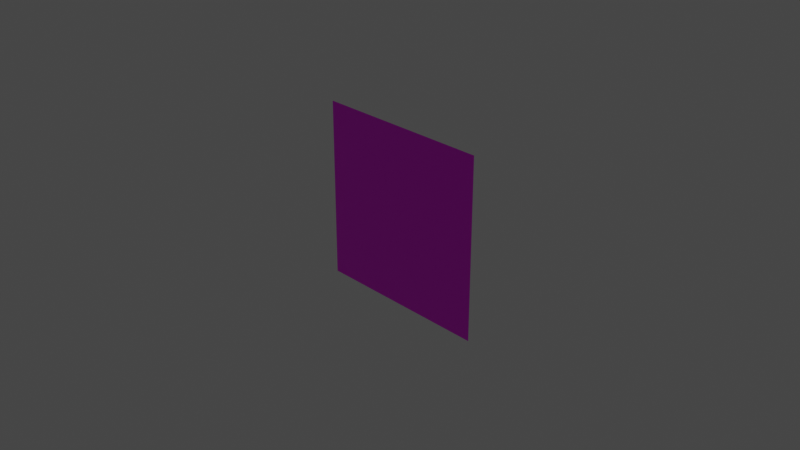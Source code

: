 # Source: Fukidasi.blend  (saved by Blender 3.5.10; exported with 4.5.12 LTS)
import bpy
from mathutils import Matrix  # noqa: F401  (used for matrix-valued properties, if any)

bpy.ops.wm.read_factory_settings(use_empty=True)
scene = bpy.context.scene
scene.name = 'Scene'

# ---- collections
col_collection = bpy.data.collections.new('Collection'); scene.collection.children.link(col_collection)

# ---- images (referenced by path relative to the original .blend; pixels are not part of the script)
import os
ASSET_DIR = os.environ.get("B2B_ASSET_DIR", "")  # directory of the original .blend (textures are referenced by path, not embedded)
HERE = os.path.dirname(os.path.abspath(__file__))  # packed textures are extracted next to this script under _unpacked/

def load_image(name, relpath, width, height, colorspace="sRGB"):
    """Load a texture the original file referenced (path relative to the .blend, or extracted next to this script)."""
    p = next((c for c in (os.path.join(HERE, relpath), os.path.join(ASSET_DIR, relpath)) if relpath and os.path.exists(c)), "")
    if p:
        img = bpy.data.images.load(p, check_existing=True)
        img.name = name
    else:  # same state as the original file: an image datablock whose file is absent (Cycles renders it pink)
        img = bpy.data.images.new(name, width, height)
        img.source = "FILE"
        img.filepath = "//" + (relpath or name)
    img.colorspace_settings.name = colorspace
    return img
img_hukidasi_png = load_image('hukidasi.png', 'hukidasi.png', 1024, 1024, 'sRGB')

# ---- materials (node trees are filled in below, after node groups)
mat_material_001 = bpy.data.materials.new('Material.001')
mat_material_001.use_transparent_shadow = False

# ---- material node trees
mat_material_001.use_nodes = True; mat_material_001.node_tree.nodes.clear()
_N = mat_material_001.node_tree.nodes; _L = mat_material_001.node_tree.links
n0 = _N.new('ShaderNodeBsdfPrincipled'); n0.name = 'Principled BSDF'; n0.location = (10, 300)
n0.distribution = 'GGX'
n0.subsurface_method = 'RANDOM_WALK_SKIN'
n0.inputs[3].default_value = 1.45
n0.inputs[27].default_value = (0.0, 0.0, 0.0, 1.0)
n0.inputs[28].default_value = 1.0
n1 = _N.new('ShaderNodeOutputMaterial'); n1.name = 'Material Output'; n1.location = (300, 300)
n2 = _N.new('ShaderNodeTexImage'); n2.name = 'Image Texture'; n2.location = (-387, 312)
n2.image = img_hukidasi_png
_L.new(n0.outputs[0], n1.inputs[0])
_L.new(n2.outputs[0], n0.inputs[0])
n1.is_active_output = True

# ---- world
world_world = bpy.data.worlds.new('World'); scene.world = world_world
world_world.use_nodes = True; world_world.node_tree.nodes.clear()
_N = world_world.node_tree.nodes; _L = world_world.node_tree.links
n0 = _N.new('ShaderNodeOutputWorld'); n0.name = 'World Output'; n0.location = (300, 300)
n1 = _N.new('ShaderNodeBackground'); n1.name = 'Background'; n1.location = (10, 300)
n1.inputs[0].default_value = (0.05088, 0.05088, 0.05088, 1.0)
_L.new(n1.outputs[0], n0.inputs[0])
n0.is_active_output = True
world_world.color = (0.05088, 0.05088, 0.05088)
world_world.use_sun_shadow = False
world_world.sun_shadow_jitter_overblur = 0.0

# ---- cameras
cam_camera = bpy.data.cameras.new('Camera')
cam_camera.clip_end = 100.0
cam_camera.ortho_scale = 7.314

# ---- lights
light_light = bpy.data.lights.new('Light', 'POINT')
light_light.transmission_factor = 0.0
light_light.energy = 1000.0
light_light.shadow_soft_size = 0.1
light_light.shadow_maximum_resolution = 0.006
light_light.use_absolute_resolution = True

# ---- meshes
me_plane = bpy.data.meshes.new('Plane')
me_plane.from_pydata([(-1.0, -1.0, 0.0), (1.0, -1.0, 0.0), (-1.0, 1.0, 0.0), (1.0, 1.0, 0.0)], [], [(0, 1, 3, 2)])
_uv = me_plane.uv_layers.new(name='UVMap')
_uv.uv.foreach_set('vector', [0.0, 0.0, 1.0, 0.0, 1.0, 1.0, 0.0, 1.0])
me_plane.materials.append(mat_material_001)
me_plane.update()

# ---- objects
ob_light = bpy.data.objects.new('Light', light_light)
ob_camera = bpy.data.objects.new('Camera', cam_camera)
ob_plane = bpy.data.objects.new('Plane', me_plane)

# ---- transforms, parenting, visibility, modifiers, constraints
ob_light.location = (4.076, 1.005, 5.904)
ob_light.rotation_euler = (0.6503, 0.05522, 1.866)
ob_light.lock_rotations_4d = False
ob_light.empty_display_type = 'ARROWS'
ob_light.color = (0.0, 0.0, 0.0, 0.0)
ob_light.lineart.crease_threshold = 0.0
ob_camera.location = (7.359, -6.926, 4.958)
ob_camera.rotation_euler = (1.109, 0.0, 0.8149)
ob_camera.lock_rotations_4d = False
ob_camera.empty_display_type = 'ARROWS'
ob_camera.color = (0.0, 0.0, 0.0, 0.0)
ob_camera.display_type = 'WIRE'
ob_camera.lineart.crease_threshold = 0.0
ob_plane.location = (0.0, 0.0, 0.0)
ob_plane.rotation_euler = (1.571, 0.0, 0.0)

# ---- collection membership
col_collection.objects.link(ob_light)
col_collection.objects.link(ob_camera)
col_collection.objects.link(ob_plane)

# ---- scene / render settings (as saved in the file)
scene.camera = ob_camera
scene.frame_start = 1; scene.frame_end = 250; scene.frame_set(1)
scene.render.engine = 'BLENDER_EEVEE_NEXT'
scene.cycles.sampling_pattern = 'TABULATED_SOBOL'
scene.view_settings.view_transform = 'Filmic'
bpy.context.view_layer.update()
